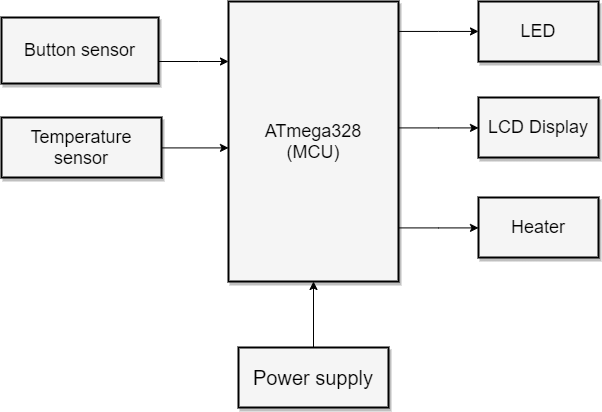

The diagram above was exported from draw.io. Its source (the exported page's mxGraphModel, read from the mxfile embedded in the PNG):
<mxGraphModel dx="1021" dy="529" grid="1" gridSize="10" guides="1" tooltips="1" connect="1" arrows="1" fold="1" page="1" pageScale="1.5" pageWidth="1169" pageHeight="826" background="none" math="0" shadow="0">
  <root>
    <mxCell id="0" style=";html=1;" />
    <mxCell id="1" style=";html=1;" parent="0" />
    <mxCell id="wyvzaqAcp8SJypJTamNa-1" value="" style="edgeStyle=orthogonalEdgeStyle;rounded=0;orthogonalLoop=1;jettySize=auto;html=1;" edge="1" parent="1" source="3a17f1ce550125da-1" target="3a17f1ce550125da-2">
      <mxGeometry relative="1" as="geometry" />
    </mxCell>
    <mxCell id="3a17f1ce550125da-1" value="Power supply" style="whiteSpace=wrap;html=1;shadow=1;fontSize=20;fillColor=#f5f5f5;strokeColor=#000000;strokeWidth=2;" parent="1" vertex="1">
      <mxGeometry x="797" y="800" width="150" height="60" as="geometry" />
    </mxCell>
    <mxCell id="3a17f1ce550125da-13" style="edgeStyle=elbowEdgeStyle;rounded=0;html=1;startArrow=none;startFill=0;jettySize=auto;orthogonalLoop=1;fontSize=18;elbow=vertical;" parent="1" source="3a17f1ce550125da-2" target="3a17f1ce550125da-4" edge="1">
      <mxGeometry relative="1" as="geometry" />
    </mxCell>
    <mxCell id="3a17f1ce550125da-14" style="edgeStyle=elbowEdgeStyle;rounded=0;html=1;startArrow=none;startFill=0;jettySize=auto;orthogonalLoop=1;fontSize=18;elbow=vertical;" parent="1" source="3a17f1ce550125da-2" target="3a17f1ce550125da-5" edge="1">
      <mxGeometry relative="1" as="geometry" />
    </mxCell>
    <mxCell id="3a17f1ce550125da-15" style="edgeStyle=elbowEdgeStyle;rounded=0;html=1;startArrow=none;startFill=0;jettySize=auto;orthogonalLoop=1;fontSize=18;elbow=vertical;" parent="1" source="3a17f1ce550125da-2" target="3a17f1ce550125da-6" edge="1">
      <mxGeometry relative="1" as="geometry" />
    </mxCell>
    <mxCell id="3a17f1ce550125da-2" value="ATmega328&lt;br&gt;(MCU)" style="whiteSpace=wrap;html=1;shadow=1;fontSize=18;fillColor=#f5f5f5;strokeColor=#000000;strokeWidth=2;" parent="1" vertex="1">
      <mxGeometry x="787" y="454" width="170" height="280" as="geometry" />
    </mxCell>
    <mxCell id="3a17f1ce550125da-4" value="LED" style="whiteSpace=wrap;html=1;shadow=1;fontSize=18;fillColor=#f5f5f5;strokeColor=#000000;strokeWidth=2;" parent="1" vertex="1">
      <mxGeometry x="1037" y="454" width="120" height="60" as="geometry" />
    </mxCell>
    <mxCell id="3a17f1ce550125da-5" value="LCD Display" style="whiteSpace=wrap;html=1;shadow=1;fontSize=18;fillColor=#f5f5f5;strokeColor=#000000;strokeWidth=2;" parent="1" vertex="1">
      <mxGeometry x="1037" y="550" width="120" height="60" as="geometry" />
    </mxCell>
    <mxCell id="3a17f1ce550125da-6" value="Heater" style="whiteSpace=wrap;html=1;shadow=1;fontSize=18;fillColor=#f5f5f5;strokeColor=#000000;strokeWidth=2;" parent="1" vertex="1">
      <mxGeometry x="1037" y="650" width="120" height="60" as="geometry" />
    </mxCell>
    <mxCell id="3a17f1ce550125da-20" style="edgeStyle=elbowEdgeStyle;rounded=0;html=1;startArrow=none;startFill=0;jettySize=auto;orthogonalLoop=1;fontSize=18;elbow=vertical;" parent="1" source="3a17f1ce550125da-8" target="3a17f1ce550125da-2" edge="1">
      <mxGeometry relative="1" as="geometry">
        <Array as="points">
          <mxPoint x="757" y="514" />
        </Array>
      </mxGeometry>
    </mxCell>
    <mxCell id="3a17f1ce550125da-8" value="Button sensor" style="whiteSpace=wrap;html=1;shadow=1;fontSize=18;fillColor=#f5f5f5;strokeColor=#000000;strokeWidth=2;" parent="1" vertex="1">
      <mxGeometry x="560" y="470" width="157" height="66" as="geometry" />
    </mxCell>
    <mxCell id="3a17f1ce550125da-21" style="edgeStyle=elbowEdgeStyle;rounded=0;html=1;startArrow=none;startFill=0;jettySize=auto;orthogonalLoop=1;fontSize=18;elbow=vertical;" parent="1" source="3a17f1ce550125da-9" target="3a17f1ce550125da-2" edge="1">
      <mxGeometry relative="1" as="geometry" />
    </mxCell>
    <mxCell id="3a17f1ce550125da-9" value="Temperature sensor" style="whiteSpace=wrap;html=1;shadow=1;fontSize=18;fillColor=#f5f5f5;strokeColor=#000000;strokeWidth=2;" parent="1" vertex="1">
      <mxGeometry x="560" y="570" width="160" height="60" as="geometry" />
    </mxCell>
  </root>
</mxGraphModel>